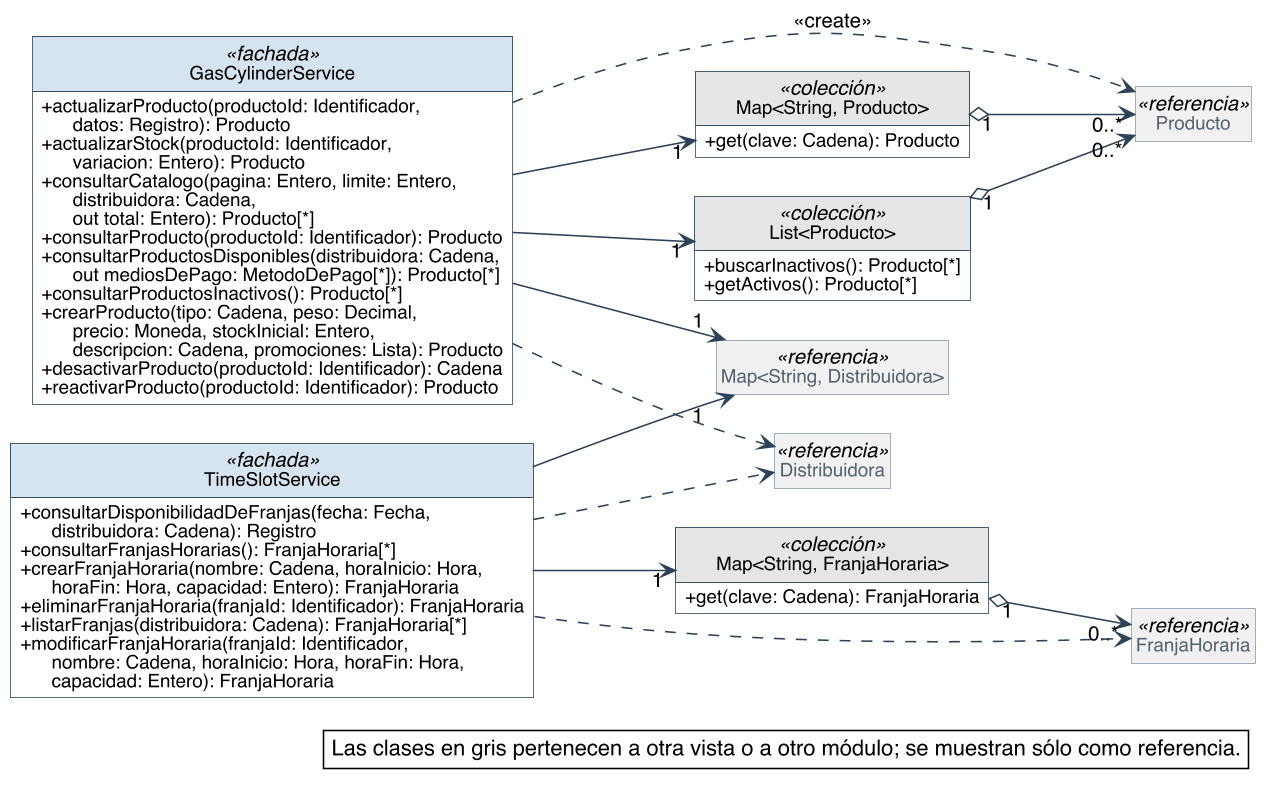

The diagram above was rendered by PlantUML. Its source (embedded in the PNG):
@startuml
skinparam backgroundColor #FFFFFF
skinparam shadowing false
skinparam defaultFontName Helvetica
skinparam defaultFontSize 13
skinparam dpi 150
skinparam nodesep 40
skinparam ranksep 55
skinparam classAttributeIconSize 0
skinparam roundCorner 0
skinparam genericDisplay old
skinparam class {
  BorderColor #2C4257
  BackgroundColor #FFFFFF
  ArrowColor #2C4257
  FontSize 14
  AttributeFontSize 12
  HeaderBackgroundColor #E8EEF3
}
skinparam class<<referencia>> {
  BackgroundColor #F1F1F1
  BorderColor #8A97A3
  FontColor #55616C
}
skinparam class<<fachada>> {
  HeaderBackgroundColor #D6E4F0
}
skinparam class<<controlador>> {
  HeaderBackgroundColor #D6E4F0
}
skinparam class<<fabricación pura>> {
  HeaderBackgroundColor #F3E9CF
}
skinparam class<<colección>> {
  HeaderBackgroundColor #E6E6E6
}
skinparam class<<adaptador>> {
  HeaderBackgroundColor #DCEBDD
}
skinparam interface {
  BorderColor #2C4257
  BackgroundColor #FFFFFF
  HeaderBackgroundColor #DCEBDD
  FontSize 14
  AttributeFontSize 12
}
skinparam note {
  BackgroundColor #FFFFFF
  BorderColor #2C4257
}
skinparam packageStyle rectangle
skinparam package {
  BorderColor #8A97A3
  FontSize 13
  FontColor #55616C
}
hide circle
hide empty members

left to right direction
skinparam nodesep 25
skinparam ranksep 90
class GasCylinderService <<fachada>> {
  + actualizarProducto(productoId: Identificador,\n      datos: Registro): Producto
  + actualizarStock(productoId: Identificador,\n      variacion: Entero): Producto
  + consultarCatalogo(pagina: Entero, limite: Entero,\n      distribuidora: Cadena,\n      out total: Entero): Producto[*]
  + consultarProducto(productoId: Identificador): Producto
  + consultarProductosDisponibles(distribuidora: Cadena,\n      out mediosDePago: MetodoDePago[*]): Producto[*]
  + consultarProductosInactivos(): Producto[*]
  + crearProducto(tipo: Cadena, peso: Decimal,\n      precio: Moneda, stockInicial: Entero,\n      descripcion: Cadena, promociones: Lista): Producto
  + desactivarProducto(productoId: Identificador): Cadena
  + reactivarProducto(productoId: Identificador): Producto
}
class "Map<String, Producto>" as Map_String_Producto <<colección>> {
  + get(clave: Cadena): Producto
}
class "List<Producto>" as List_Producto <<colección>> {
  + buscarInactivos(): Producto[*]
  + getActivos(): Producto[*]
}
class TimeSlotService <<fachada>> {
  + consultarDisponibilidadDeFranjas(fecha: Fecha,\n      distribuidora: Cadena): Registro
  + consultarFranjasHorarias(): FranjaHoraria[*]
  + crearFranjaHoraria(nombre: Cadena, horaInicio: Hora,\n      horaFin: Hora, capacidad: Entero): FranjaHoraria
  + eliminarFranjaHoraria(franjaId: Identificador): FranjaHoraria
  + listarFranjas(distribuidora: Cadena): FranjaHoraria[*]
  + modificarFranjaHoraria(franjaId: Identificador,\n      nombre: Cadena, horaInicio: Hora, horaFin: Hora,\n      capacidad: Entero): FranjaHoraria
}
class "Map<String, FranjaHoraria>" as Map_String_FranjaHoraria <<colección>> {
  + get(clave: Cadena): FranjaHoraria
}
class Producto <<referencia>>
class FranjaHoraria <<referencia>>
class "Map<String, Distribuidora>" as Map_String_Distribuidora <<referencia>>
class Distribuidora <<referencia>>

Map_String_Producto "1" o--> "0..*" Producto
List_Producto "1" o--> "0..*" Producto
Map_String_FranjaHoraria "1" o--> "0..*" FranjaHoraria
GasCylinderService --> "1" List_Producto
GasCylinderService --> "1" Map_String_Distribuidora
GasCylinderService --> "1" Map_String_Producto
TimeSlotService --> "1" Map_String_Distribuidora
TimeSlotService --> "1" Map_String_FranjaHoraria
GasCylinderService ..> Distribuidora
GasCylinderService ..> Producto : <<create>>
TimeSlotService ..> Distribuidora
TimeSlotService ..> FranjaHoraria

legend bottom right
  Las clases en gris pertenecen a otra vista o a otro módulo; se muestran sólo como referencia.
endlegend
@enduml